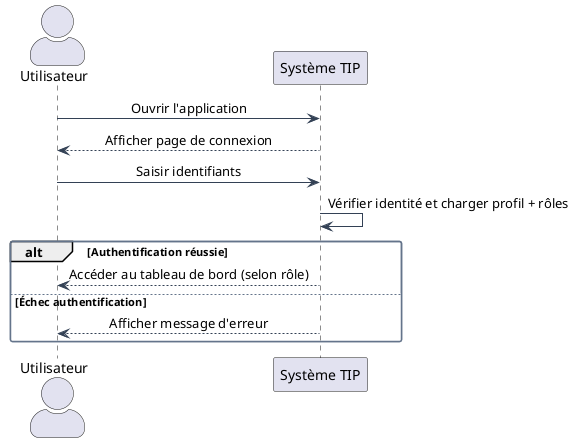

The diagram above was rendered by PlantUML. Its source (embedded in the PNG):
@startuml tip-seq-auth
!include ../_common.puml
actor Utilisateur
participant "Système TIP" as SYS

Utilisateur -> SYS : Ouvrir l'application
SYS --> Utilisateur : Afficher page de connexion
Utilisateur -> SYS : Saisir identifiants
SYS -> SYS : Vérifier identité et charger profil + rôles
alt Authentification réussie
  SYS --> Utilisateur : Accéder au tableau de bord (selon rôle)
else Échec authentification
  SYS --> Utilisateur : Afficher message d'erreur
end
@enduml